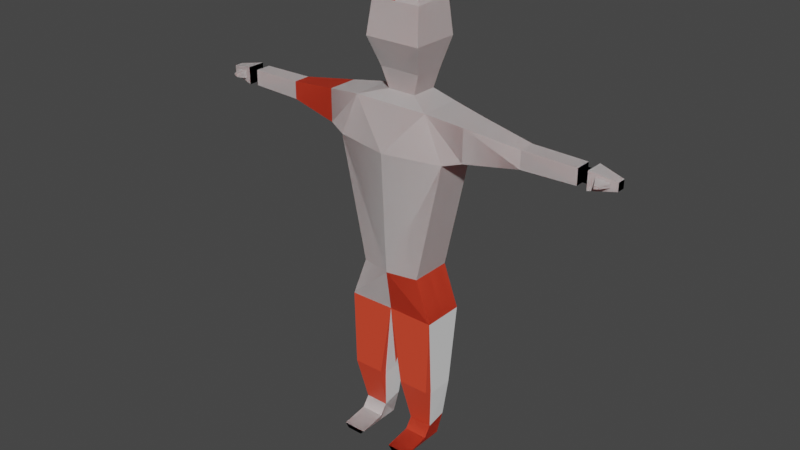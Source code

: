 # Source: MichaelBody_001.blend  (saved by Blender 2.82.7; exported with 4.5.12 LTS)
import bpy
from mathutils import Matrix  # noqa: F401  (used for matrix-valued properties, if any)

bpy.ops.wm.read_factory_settings(use_empty=True)
scene = bpy.context.scene
scene.name = 'Scene'

# ---- collections
col_collection = bpy.data.collections.new('Collection'); scene.collection.children.link(col_collection)

# ---- materials (node trees are filled in below, after node groups)
mat_material_001 = bpy.data.materials.new('Material.001')
mat_material_001.use_transparent_shadow = False

# ---- material node trees
mat_material_001.use_nodes = True; mat_material_001.node_tree.nodes.clear()
_N = mat_material_001.node_tree.nodes; _L = mat_material_001.node_tree.links
n0 = _N.new('ShaderNodeOutputMaterial'); n0.name = 'Material Output'; n0.location = (300, 300)
n1 = _N.new('ShaderNodeBsdfPrincipled'); n1.name = 'Principled BSDF'; n1.location = (10, 300)
n1.distribution = 'GGX'
n1.subsurface_method = 'BURLEY'
n1.inputs[0].default_value = (0.8, 0.06576, 0.02891, 1.0)
n1.inputs[3].default_value = 1.45
n1.inputs[27].default_value = (0.0, 0.0, 0.0, 1.0)
n1.inputs[28].default_value = 1.0
_L.new(n1.outputs[0], n0.inputs[0])
n0.is_active_output = True

# ---- world
world_world = bpy.data.worlds.new('World'); scene.world = world_world
world_world.use_nodes = True; world_world.node_tree.nodes.clear()
_N = world_world.node_tree.nodes; _L = world_world.node_tree.links
n0 = _N.new('ShaderNodeOutputWorld'); n0.name = 'World Output'; n0.location = (300, 300)
n1 = _N.new('ShaderNodeBackground'); n1.name = 'Background'; n1.location = (10, 300)
n1.inputs[0].default_value = (0.05088, 0.05088, 0.05088, 1.0)
_L.new(n1.outputs[0], n0.inputs[0])
n0.is_active_output = True
world_world.color = (0.05088, 0.05088, 0.05088)
world_world.use_sun_shadow = False
world_world.sun_shadow_jitter_overblur = 0.0

# ---- meshes
me_cube_001 = bpy.data.meshes.new('Cube.001')
me_cube_001.from_pydata([(0.9458, -0.3238, 1.318), (0.6633, -0.4803, 3.997), (0.9458, 0.2685, 1.331), (0.6633, 0.4251, 3.997), (0.0, 0.3241, 2.978), (0.0, 0.5459, 3.997), (0.0, -0.4803, 3.1), (0.0, -0.6176, 3.997), (1.0, -0.4803, 3.088), (1.0, 0.4251, 3.088), (0.2717, -0.3238, 1.318), (0.2717, 0.2685, 1.331), (0.783, -0.1674, 0.0), (0.783, 0.1121, 0.0), (0.4345, -0.1674, 0.0), (0.4345, 0.1121, 0.0), (0.3531, 0.1903, 0.5001), (0.3531, -0.2456, 0.4063), (0.8644, 0.1903, 0.5001), (0.8644, -0.2456, 0.4063), (0.4345, -0.3298, 0.0), (0.783, -0.3298, 0.0), (0.8644, -0.408, 0.1826), (0.3531, -0.408, 0.1826), (0.4345, -0.9921, 0.0), (0.783, -0.9921, 0.0), (0.8644, -0.9921, 0.09504), (0.3531, -0.9921, 0.09504), (0.0, 0.5608, 6.612), (1.231, 0.4251, 6.612), (1.231, -0.4803, 6.612), (0.0, -0.7488, 6.612), (0.0, 0.4251, 7.539), (0.8283, 0.4251, 7.539), (0.8283, -0.4803, 7.539), (0.0, -0.4803, 7.539), (1.608, 0.3046, 6.722), (1.608, -0.3599, 6.722), (1.608, 0.3046, 7.429), (1.608, -0.3599, 7.429), (3.902, 0.1737, 6.908), (3.902, -0.1737, 6.908), (3.902, 0.1737, 7.243), (3.902, -0.1737, 7.243), (3.902, 0.1082, 6.971), (3.902, -0.1082, 6.971), (3.902, 0.1082, 7.18), (3.902, -0.1082, 7.18), (4.11, 0.1082, 6.971), (4.11, -0.1082, 6.971), (4.11, 0.1082, 7.18), (4.11, -0.1082, 7.18), (4.11, 0.1961, 6.886), (4.11, -0.1961, 6.886), (4.11, 0.1961, 7.264), (4.11, -0.1961, 7.264), (4.648, 0.09144, 6.987), (4.648, -0.09144, 6.987), (4.648, 0.09144, 7.163), (4.648, -0.09144, 7.163), (4.246, -0.1697, 7.169), (4.246, -0.1697, 6.982), (4.512, -0.1179, 7.119), (4.512, -0.1179, 7.032), (4.329, -0.3538, 7.11), (4.329, -0.3538, 7.04), (4.429, -0.3344, 7.092), (4.429, -0.3344, 7.059), (0.3106, -0.1431, 7.676), (0.0, 0.4251, 7.676), (0.3106, 0.4251, 7.676), (0.0, -0.1431, 7.676), (0.0, 0.4611, 8.107), (0.4435, 0.4611, 8.107), (0.4435, -0.2081, 8.107), (0.0, -0.2081, 8.107), (0.0, 0.6095, 8.72), (0.6074, 0.6095, 8.72), (0.6074, -0.4358, 8.72), (0.0, -0.4358, 8.72), (0.0, 0.5411, 9.452), (0.5427, 0.5411, 9.452), (0.5427, -0.3308, 9.452), (0.0, -0.3308, 9.452), (0.0, 0.3446, 9.777), (0.3502, 0.3446, 9.777), (0.3502, -0.1343, 9.777), (0.0, -0.1343, 9.777), (2.755, -0.1982, 6.886), (2.755, -0.1982, 7.264), (2.755, 0.1706, 7.264), (2.755, 0.1706, 6.886)], [], [(4, 5, 3, 9), (9, 3, 1, 8), (17, 16, 15, 14), (3, 5, 28, 29), (8, 1, 7, 6), (0, 2, 9, 8), (10, 0, 8, 6), (2, 11, 4, 9), (11, 10, 6, 4), (15, 13, 12, 14), (16, 18, 13, 15), (18, 19, 12, 13), (14, 12, 21, 20), (0, 10, 17, 19), (2, 0, 19, 18), (11, 2, 18, 16), (10, 11, 16, 17), (23, 20, 24, 27), (17, 14, 20, 23), (12, 19, 22, 21), (19, 17, 23, 22), (26, 27, 24, 25), (20, 21, 25, 24), (22, 23, 27, 26), (21, 22, 26, 25), (28, 31, 35, 32), (7, 1, 30, 31), (1, 3, 29, 30), (5, 7, 31, 28), (35, 34, 68, 71), (29, 33, 38, 36), (31, 30, 34, 35), (29, 28, 32, 33), (89, 88, 41, 43), (30, 29, 36, 37), (34, 30, 37, 39), (33, 34, 39, 38), (42, 43, 47, 46), (90, 89, 43, 42), (91, 90, 42, 40), (88, 91, 40, 41), (44, 46, 50, 48), (40, 42, 46, 44), (41, 40, 44, 45), (43, 41, 45, 47), (51, 49, 53, 55), (45, 44, 48, 49), (47, 45, 49, 51), (46, 47, 51, 50), (52, 54, 58, 56), (50, 51, 55, 54), (48, 50, 54, 52), (49, 48, 52, 53), (57, 56, 58, 59), (53, 52, 56, 57), (59, 55, 60, 62), (54, 55, 59, 58), (62, 60, 64, 66), (57, 59, 62, 63), (55, 53, 61, 60), (53, 57, 63, 61), (64, 65, 67, 66), (63, 62, 66, 67), (61, 63, 67, 65), (60, 61, 65, 64), (33, 32, 69, 70), (32, 35, 71, 69), (34, 33, 70, 68), (71, 68, 74, 75), (74, 68, 70, 73), (70, 69, 72, 73), (72, 75, 79, 76), (78, 77, 81, 82), (74, 73, 77, 78), (75, 74, 78, 79), (73, 72, 76, 77), (80, 83, 87, 84), (79, 78, 82, 83), (77, 76, 80, 81), (76, 79, 83, 80), (85, 84, 87, 86), (82, 81, 85, 86), (83, 82, 86, 87), (81, 80, 84, 85), (37, 36, 91, 88), (36, 38, 90, 91), (38, 39, 89, 90), (39, 37, 88, 89)])
_uv = me_cube_001.uv_layers.new(name='UVMap')
_uv.uv.foreach_set('vector', [0.375, 0.375, 0.625, 0.375, 0.625, 0.5, 0.375, 0.5, 0.375, 0.5, 0.625, 0.5, 0.625, 0.75, 0.375, 0.75, 0.25, 0.75, 0.25, 0.5, 0.25, 0.5, 0.25, 0.75, 0.625, 0.5, 0.625, 0.375, 0.625, 0.375, 0.625, 0.5, 0.375, 0.75, 0.625, 0.75, 0.625, 0.875, 0.375, 0.875, 0.375, 0.75, 0.375, 0.5, 0.375, 0.5, 0.375, 0.75, 0.25, 0.75, 0.375, 0.75, 0.375, 0.75, 0.25, 0.75, 0.375, 0.5, 0.25, 0.5, 0.25, 0.5, 0.375, 0.5, 0.25, 0.5, 0.25, 0.75, 0.25, 0.75, 0.25, 0.5, 0.25, 0.5, 0.375, 0.5, 0.375, 0.75, 0.25, 0.75, 0.25, 0.5, 0.375, 0.5, 0.375, 0.5, 0.25, 0.5, 0.375, 0.5, 0.375, 0.75, 0.375, 0.75, 0.375, 0.5, 0.25, 0.75, 0.375, 0.75, 0.375, 0.75, 0.25, 0.75, 0.375, 0.75, 0.25, 0.75, 0.25, 0.75, 0.375, 0.75, 0.375, 0.5, 0.375, 0.75, 0.375, 0.75, 0.375, 0.5, 0.25, 0.5, 0.375, 0.5, 0.375, 0.5, 0.25, 0.5, 0.25, 0.75, 0.25, 0.5, 0.25, 0.5, 0.25, 0.75, 0.25, 0.75, 0.25, 0.75, 0.25, 0.75, 0.25, 0.75, 0.25, 0.75, 0.25, 0.75, 0.25, 0.75, 0.25, 0.75, 0.375, 0.75, 0.375, 0.75, 0.375, 0.75, 0.375, 0.75, 0.375, 0.75, 0.25, 0.75, 0.25, 0.75, 0.375, 0.75, 0.375, 0.75, 0.25, 0.75, 0.25, 0.75, 0.375, 0.75, 0.25, 0.75, 0.375, 0.75, 0.375, 0.75, 0.25, 0.75, 0.375, 0.75, 0.25, 0.75, 0.25, 0.75, 0.375, 0.75, 0.375, 0.75, 0.375, 0.75, 0.375, 0.75, 0.375, 0.75, 0.0, 0.0, 0.0, 0.0, 0.0, 0.0, 0.0, 0.0, 0.625, 0.875, 0.625, 0.75, 0.625, 0.75, 0.625, 0.875, 0.625, 0.75, 0.625, 0.5, 0.625, 0.5, 0.625, 0.75, 0.0, 0.0, 0.0, 0.0, 0.0, 0.0, 0.0, 0.0, 0.625, 0.875, 0.625, 0.75, 0.625, 0.75, 0.625, 0.875, 0.625, 0.5, 0.625, 0.5, 0.625, 0.5, 0.625, 0.5, 0.625, 0.875, 0.625, 0.75, 0.625, 0.75, 0.625, 0.875, 0.625, 0.5, 0.625, 0.375, 0.625, 0.375, 0.625, 0.5, 0.625, 0.75, 0.625, 0.75, 0.625, 0.75, 0.625, 0.75, 0.625, 0.75, 0.625, 0.5, 0.625, 0.5, 0.625, 0.75, 0.625, 0.75, 0.625, 0.75, 0.625, 0.75, 0.625, 0.75, 0.625, 0.5, 0.625, 0.75, 0.625, 0.75, 0.625, 0.5, 0.625, 0.5, 0.625, 0.75, 0.625, 0.75, 0.625, 0.5, 0.625, 0.5, 0.625, 0.75, 0.625, 0.75, 0.625, 0.5, 0.625, 0.5, 0.625, 0.5, 0.625, 0.5, 0.625, 0.5, 0.625, 0.75, 0.625, 0.5, 0.625, 0.5, 0.625, 0.75, 0.625, 0.5, 0.625, 0.5, 0.625, 0.5, 0.625, 0.5, 0.625, 0.5, 0.625, 0.5, 0.625, 0.5, 0.625, 0.5, 0.625, 0.75, 0.625, 0.5, 0.625, 0.5, 0.625, 0.75, 0.625, 0.75, 0.625, 0.75, 0.625, 0.75, 0.625, 0.75, 0.625, 0.75, 0.625, 0.75, 0.625, 0.75, 0.625, 0.75, 0.625, 0.75, 0.625, 0.5, 0.625, 0.5, 0.625, 0.75, 0.625, 0.75, 0.625, 0.75, 0.625, 0.75, 0.625, 0.75, 0.625, 0.5, 0.625, 0.75, 0.625, 0.75, 0.625, 0.5, 0.625, 0.5, 0.625, 0.5, 0.625, 0.5, 0.625, 0.5, 0.625, 0.5, 0.625, 0.75, 0.625, 0.75, 0.625, 0.5, 0.625, 0.5, 0.625, 0.5, 0.625, 0.5, 0.625, 0.5, 0.625, 0.75, 0.625, 0.5, 0.625, 0.5, 0.625, 0.75, 0.625, 0.75, 0.625, 0.5, 0.625, 0.5, 0.625, 0.75, 0.625, 0.75, 0.625, 0.5, 0.625, 0.5, 0.625, 0.75, 0.625, 0.75, 0.625, 0.75, 0.625, 0.75, 0.625, 0.75, 0.625, 0.5, 0.625, 0.75, 0.625, 0.75, 0.625, 0.5, 0.625, 0.75, 0.625, 0.75, 0.625, 0.75, 0.625, 0.75, 0.625, 0.75, 0.625, 0.75, 0.625, 0.75, 0.625, 0.75, 0.625, 0.75, 0.625, 0.75, 0.625, 0.75, 0.625, 0.75, 0.625, 0.75, 0.625, 0.75, 0.625, 0.75, 0.625, 0.75, 0.625, 0.75, 0.625, 0.75, 0.625, 0.75, 0.625, 0.75, 0.625, 0.75, 0.625, 0.75, 0.625, 0.75, 0.625, 0.75, 0.625, 0.75, 0.625, 0.75, 0.625, 0.75, 0.625, 0.75, 0.625, 0.75, 0.625, 0.75, 0.625, 0.75, 0.625, 0.75, 0.625, 0.5, 0.625, 0.375, 0.625, 0.375, 0.625, 0.5, 0.0, 0.0, 0.0, 0.0, 0.0, 0.0, 0.0, 0.0, 0.625, 0.75, 0.625, 0.5, 0.625, 0.5, 0.625, 0.75, 0.625, 0.875, 0.625, 0.75, 0.625, 0.75, 0.75, 0.75, 0.625, 0.75, 0.625, 0.75, 0.625, 0.5, 0.625, 0.5, 0.625, 0.5, 0.625, 0.375, 0.75, 0.5, 0.625, 0.5, 0.75, 0.5, 0.75, 0.75, 0.75, 0.75, 0.75, 0.5, 0.625, 0.75, 0.625, 0.5, 0.625, 0.5, 0.625, 0.75, 0.625, 0.75, 0.625, 0.5, 0.625, 0.5, 0.625, 0.75, 0.75, 0.75, 0.625, 0.75, 0.625, 0.75, 0.75, 0.75, 0.625, 0.5, 0.75, 0.5, 0.75, 0.5, 0.625, 0.5, 0.75, 0.5, 0.75, 0.75, 0.75, 0.75, 0.75, 0.5, 0.75, 0.75, 0.625, 0.75, 0.625, 0.75, 0.75, 0.75, 0.625, 0.5, 0.75, 0.5, 0.75, 0.5, 0.625, 0.5, 0.75, 0.5, 0.75, 0.75, 0.75, 0.75, 0.75, 0.5, 0.625, 0.5, 0.75, 0.5, 0.75, 0.75, 0.625, 0.75, 0.625, 0.75, 0.625, 0.5, 0.625, 0.5, 0.625, 0.75, 0.75, 0.75, 0.625, 0.75, 0.625, 0.75, 0.75, 0.75, 0.625, 0.5, 0.75, 0.5, 0.75, 0.5, 0.625, 0.5, 0.625, 0.75, 0.625, 0.5, 0.625, 0.5, 0.625, 0.75, 0.625, 0.5, 0.625, 0.5, 0.625, 0.5, 0.625, 0.5, 0.625, 0.5, 0.625, 0.75, 0.625, 0.75, 0.625, 0.5, 0.625, 0.75, 0.625, 0.75, 0.625, 0.75, 0.625, 0.75])
me_cube_001.use_remesh_fix_poles = True
me_cube_001.use_remesh_preserve_attributes = False
me_cube_001.use_mirror_vertex_groups = False
me_cube_001.update()
me_cube_002 = bpy.data.meshes.new('Cube.002')
me_cube_002.from_pydata([(0.9458, -0.4968, 1.422), (0.6633, -0.4803, 3.997), (0.9458, -0.04077, 1.331), (0.6633, 0.4251, 3.997), (1.0, -0.4803, 3.088), (1.0, 0.4251, 3.088), (0.2717, -0.4968, 1.422), (0.2717, -0.04077, 1.331), (0.783, -0.1674, 0.0), (0.783, 0.1121, 0.0), (0.4345, -0.1674, 0.0), (0.4345, 0.1121, 0.0), (0.3531, 0.1903, 0.5001), (0.3531, -0.2456, 0.4063), (0.8644, 0.1903, 0.5001), (0.8644, -0.2456, 0.4063), (0.4345, -0.3298, 0.0), (0.783, -0.3298, 0.0), (0.8644, -0.408, 0.1826), (0.3531, -0.408, 0.1826), (0.4345, -0.9921, 0.0), (0.783, -0.9921, 0.0), (0.8644, -0.9921, 0.09504), (0.3531, -0.9921, 0.09504), (1.231, 0.4251, 6.612), (1.231, -0.4803, 6.612), (0.8283, 0.4251, 7.539), (0.8283, -0.4803, 7.539), (1.608, 0.3046, 6.722), (1.608, -0.3599, 6.722), (1.608, 0.3046, 7.429), (1.608, -0.3599, 7.429), (3.902, 0.1737, 6.908), (3.902, -0.1737, 6.908), (3.902, 0.1737, 7.243), (3.902, -0.1737, 7.243), (3.902, 0.1082, 6.971), (3.902, -0.1082, 6.971), (3.902, 0.1082, 7.18), (3.902, -0.1082, 7.18), (4.11, 0.1082, 6.971), (4.11, -0.1082, 6.971), (4.11, 0.1082, 7.18), (4.11, -0.1082, 7.18), (4.11, 0.1961, 6.886), (4.11, -0.1961, 6.886), (4.11, 0.1961, 7.264), (4.11, -0.1961, 7.264), (4.648, 0.09144, 6.987), (4.648, -0.09144, 6.987), (4.648, 0.09144, 7.163), (4.648, -0.09144, 7.163), (4.246, -0.1697, 7.169), (4.246, -0.1697, 6.982), (4.512, -0.1179, 7.119), (4.512, -0.1179, 7.032), (4.329, -0.3538, 7.11), (4.329, -0.3538, 7.04), (4.429, -0.3344, 7.092), (4.429, -0.3344, 7.059), (0.3106, -0.1431, 7.676), (0.3106, 0.4251, 7.676), (0.4435, 0.4611, 8.107), (0.4435, -0.2081, 8.107), (0.6074, 0.6095, 8.72), (0.6074, -0.4358, 8.72), (0.5427, 0.5411, 9.452), (0.5427, -0.3308, 9.452), (0.3502, 0.3446, 9.777), (0.3502, -0.1343, 9.777), (2.755, -0.1982, 6.886), (2.755, -0.1982, 7.264), (2.755, 0.1706, 7.264), (2.755, 0.1706, 6.886), (-0.9458, -0.4968, 1.422), (-0.6633, -0.4803, 3.997), (-0.9458, -0.04077, 1.331), (-0.6633, 0.4251, 3.997), (0.0, 0.3241, 2.978), (0.0, 0.5459, 3.997), (0.0, -0.4803, 3.1), (0.0, -0.6176, 3.997), (-1.0, -0.4803, 3.088), (-1.0, 0.4251, 3.088), (-0.2717, -0.4968, 1.422), (-0.2717, -0.04077, 1.331), (-0.783, -0.1674, 0.0), (-0.783, 0.1121, 0.0), (-0.4345, -0.1674, 0.0), (-0.4345, 0.1121, 0.0), (-0.3531, 0.1903, 0.5001), (-0.3531, -0.2456, 0.4063), (-0.8644, 0.1903, 0.5001), (-0.8644, -0.2456, 0.4063), (-0.4345, -0.3298, 0.0), (-0.783, -0.3298, 0.0), (-0.8644, -0.408, 0.1826), (-0.3531, -0.408, 0.1826), (-0.4345, -0.9921, 0.0), (-0.783, -0.9921, 0.0), (-0.8644, -0.9921, 0.09504), (-0.3531, -0.9921, 0.09504), (0.0, 0.5608, 6.612), (-1.231, 0.4251, 6.612), (-1.231, -0.4803, 6.612), (0.0, -0.7488, 6.612), (0.0, 0.4251, 7.539), (-0.8283, 0.4251, 7.539), (-0.8283, -0.4803, 7.539), (0.0, -0.4803, 7.539), (-1.608, 0.3046, 6.722), (-1.608, -0.3599, 6.722), (-1.608, 0.3046, 7.429), (-1.608, -0.3599, 7.429), (-3.902, 0.1737, 6.908), (-3.902, -0.1737, 6.908), (-3.902, 0.1737, 7.243), (-3.902, -0.1737, 7.243), (-3.902, 0.1082, 6.971), (-3.902, -0.1082, 6.971), (-3.902, 0.1082, 7.18), (-3.902, -0.1082, 7.18), (-4.11, 0.1082, 6.971), (-4.11, -0.1082, 6.971), (-4.11, 0.1082, 7.18), (-4.11, -0.1082, 7.18), (-4.11, 0.1961, 6.886), (-4.11, -0.1961, 6.886), (-4.11, 0.1961, 7.264), (-4.11, -0.1961, 7.264), (-4.648, 0.09144, 6.987), (-4.648, -0.09144, 6.987), (-4.648, 0.09144, 7.163), (-4.648, -0.09144, 7.163), (-4.246, -0.1697, 7.169), (-4.246, -0.1697, 6.982), (-4.512, -0.1179, 7.119), (-4.512, -0.1179, 7.032), (-4.329, -0.3538, 7.11), (-4.329, -0.3538, 7.04), (-4.429, -0.3344, 7.092), (-4.429, -0.3344, 7.059), (-0.3106, -0.1431, 7.676), (0.0, 0.4251, 7.676), (-0.3106, 0.4251, 7.676), (0.0, -0.1431, 7.676), (0.0, 0.4611, 8.107), (-0.4435, 0.4611, 8.107), (-0.4435, -0.2081, 8.107), (0.0, -0.2081, 8.107), (0.0, 0.6095, 8.72), (-0.6074, 0.6095, 8.72), (-0.6074, -0.4358, 8.72), (0.0, -0.4358, 8.72), (0.0, 0.5411, 9.452), (-0.5427, 0.5411, 9.452), (-0.5427, -0.3308, 9.452), (0.0, -0.3308, 9.452), (0.0, 0.3446, 9.777), (-0.3502, 0.3446, 9.777), (-0.3502, -0.1343, 9.777), (0.0, -0.1343, 9.777), (-2.755, -0.1982, 6.886), (-2.755, -0.1982, 7.264), (-2.755, 0.1706, 7.264), (-2.755, 0.1706, 6.886)], [], [(78, 79, 3, 5), (5, 3, 1, 4), (13, 12, 11, 10), (3, 79, 102, 24), (4, 1, 81, 80), (0, 2, 5, 4), (6, 0, 4, 80), (2, 7, 78, 5), (7, 6, 80, 78), (11, 9, 8, 10), (12, 14, 9, 11), (14, 15, 8, 9), (10, 8, 17, 16), (0, 6, 13, 15), (2, 0, 15, 14), (7, 2, 14, 12), (6, 7, 12, 13), (19, 16, 20, 23), (13, 10, 16, 19), (8, 15, 18, 17), (15, 13, 19, 18), (22, 23, 20, 21), (16, 17, 21, 20), (18, 19, 23, 22), (17, 18, 22, 21), (81, 1, 25, 105), (1, 3, 24, 25), (109, 27, 60, 145), (24, 26, 30, 28), (105, 25, 27, 109), (24, 102, 106, 26), (71, 70, 33, 35), (25, 24, 28, 29), (27, 25, 29, 31), (26, 27, 31, 30), (34, 35, 39, 38), (72, 71, 35, 34), (73, 72, 34, 32), (70, 73, 32, 33), (36, 38, 42, 40), (32, 34, 38, 36), (33, 32, 36, 37), (35, 33, 37, 39), (43, 41, 45, 47), (37, 36, 40, 41), (39, 37, 41, 43), (38, 39, 43, 42), (44, 46, 50, 48), (42, 43, 47, 46), (40, 42, 46, 44), (41, 40, 44, 45), (49, 48, 50, 51), (45, 44, 48, 49), (51, 47, 52, 54), (46, 47, 51, 50), (54, 52, 56, 58), (49, 51, 54, 55), (47, 45, 53, 52), (45, 49, 55, 53), (56, 57, 59, 58), (55, 54, 58, 59), (53, 55, 59, 57), (52, 53, 57, 56), (26, 106, 143, 61), (27, 26, 61, 60), (145, 60, 63, 149), (63, 60, 61, 62), (61, 143, 146, 62), (65, 64, 66, 67), (63, 62, 64, 65), (149, 63, 65, 153), (62, 146, 150, 64), (153, 65, 67, 157), (64, 150, 154, 66), (68, 158, 161, 69), (67, 66, 68, 69), (157, 67, 69, 161), (66, 154, 158, 68), (29, 28, 73, 70), (28, 30, 72, 73), (30, 31, 71, 72), (31, 29, 70, 71), (78, 83, 77, 79), (83, 82, 75, 77), (91, 88, 89, 90), (77, 103, 102, 79), (82, 80, 81, 75), (74, 82, 83, 76), (84, 80, 82, 74), (76, 83, 78, 85), (85, 78, 80, 84), (89, 88, 86, 87), (90, 89, 87, 92), (92, 87, 86, 93), (88, 94, 95, 86), (74, 93, 91, 84), (76, 92, 93, 74), (85, 90, 92, 76), (84, 91, 90, 85), (97, 101, 98, 94), (91, 97, 94, 88), (86, 95, 96, 93), (93, 96, 97, 91), (100, 99, 98, 101), (94, 98, 99, 95), (96, 100, 101, 97), (95, 99, 100, 96), (102, 106, 109, 105), (81, 105, 104, 75), (75, 104, 103, 77), (79, 102, 105, 81), (109, 145, 142, 108), (103, 110, 112, 107), (105, 109, 108, 104), (103, 107, 106, 102), (163, 117, 115, 162), (104, 111, 110, 103), (108, 113, 111, 104), (107, 112, 113, 108), (116, 120, 121, 117), (164, 116, 117, 163), (165, 114, 116, 164), (162, 115, 114, 165), (118, 122, 124, 120), (114, 118, 120, 116), (115, 119, 118, 114), (117, 121, 119, 115), (125, 129, 127, 123), (119, 123, 122, 118), (121, 125, 123, 119), (120, 124, 125, 121), (126, 130, 132, 128), (124, 128, 129, 125), (122, 126, 128, 124), (123, 127, 126, 122), (131, 133, 132, 130), (127, 131, 130, 126), (133, 136, 134, 129), (128, 132, 133, 129), (136, 140, 138, 134), (131, 137, 136, 133), (129, 134, 135, 127), (127, 135, 137, 131), (138, 140, 141, 139), (137, 141, 140, 136), (135, 139, 141, 137), (134, 138, 139, 135), (107, 144, 143, 106), (106, 143, 145, 109), (108, 142, 144, 107), (145, 149, 148, 142), (148, 147, 144, 142), (144, 147, 146, 143), (146, 150, 153, 149), (152, 156, 155, 151), (148, 152, 151, 147), (149, 153, 152, 148), (147, 151, 150, 146), (154, 158, 161, 157), (153, 157, 156, 152), (151, 155, 154, 150), (150, 154, 157, 153), (159, 160, 161, 158), (156, 160, 159, 155), (157, 161, 160, 156), (155, 159, 158, 154), (111, 162, 165, 110), (110, 165, 164, 112), (112, 164, 163, 113), (113, 163, 162, 111)])
_uv = me_cube_002.uv_layers.new(name='UVMap')
_uv.uv.foreach_set('vector', [0.375, 0.375, 0.625, 0.375, 0.625, 0.5, 0.375, 0.5, 0.375, 0.5, 0.625, 0.5, 0.625, 0.75, 0.375, 0.75, 0.25, 0.75, 0.25, 0.5, 0.25, 0.5, 0.25, 0.75, 0.625, 0.5, 0.625, 0.375, 0.625, 0.375, 0.625, 0.5, 0.375, 0.75, 0.625, 0.75, 0.625, 0.875, 0.375, 0.875, 0.375, 0.75, 0.375, 0.5, 0.375, 0.5, 0.375, 0.75, 0.25, 0.75, 0.375, 0.75, 0.375, 0.75, 0.25, 0.75, 0.375, 0.5, 0.25, 0.5, 0.25, 0.5, 0.375, 0.5, 0.25, 0.5, 0.25, 0.75, 0.25, 0.75, 0.25, 0.5, 0.25, 0.5, 0.375, 0.5, 0.375, 0.75, 0.25, 0.75, 0.25, 0.5, 0.375, 0.5, 0.375, 0.5, 0.25, 0.5, 0.375, 0.5, 0.375, 0.75, 0.375, 0.75, 0.375, 0.5, 0.25, 0.75, 0.375, 0.75, 0.375, 0.75, 0.25, 0.75, 0.375, 0.75, 0.25, 0.75, 0.25, 0.75, 0.375, 0.75, 0.375, 0.5, 0.375, 0.75, 0.375, 0.75, 0.375, 0.5, 0.25, 0.5, 0.375, 0.5, 0.375, 0.5, 0.25, 0.5, 0.25, 0.75, 0.25, 0.5, 0.25, 0.5, 0.25, 0.75, 0.25, 0.75, 0.25, 0.75, 0.25, 0.75, 0.25, 0.75, 0.25, 0.75, 0.25, 0.75, 0.25, 0.75, 0.25, 0.75, 0.375, 0.75, 0.375, 0.75, 0.375, 0.75, 0.375, 0.75, 0.375, 0.75, 0.25, 0.75, 0.25, 0.75, 0.375, 0.75, 0.375, 0.75, 0.25, 0.75, 0.25, 0.75, 0.375, 0.75, 0.25, 0.75, 0.375, 0.75, 0.375, 0.75, 0.25, 0.75, 0.375, 0.75, 0.25, 0.75, 0.25, 0.75, 0.375, 0.75, 0.375, 0.75, 0.375, 0.75, 0.375, 0.75, 0.375, 0.75, 0.625, 0.875, 0.625, 0.75, 0.625, 0.75, 0.625, 0.875, 0.625, 0.75, 0.625, 0.5, 0.625, 0.5, 0.625, 0.75, 0.625, 0.875, 0.625, 0.75, 0.625, 0.75, 0.625, 0.875, 0.625, 0.5, 0.625, 0.5, 0.625, 0.5, 0.625, 0.5, 0.625, 0.875, 0.625, 0.75, 0.625, 0.75, 0.625, 0.875, 0.625, 0.5, 0.625, 0.375, 0.625, 0.375, 0.625, 0.5, 0.625, 0.75, 0.625, 0.75, 0.625, 0.75, 0.625, 0.75, 0.625, 0.75, 0.625, 0.5, 0.625, 0.5, 0.625, 0.75, 0.625, 0.75, 0.625, 0.75, 0.625, 0.75, 0.625, 0.75, 0.625, 0.5, 0.625, 0.75, 0.625, 0.75, 0.625, 0.5, 0.625, 0.5, 0.625, 0.75, 0.625, 0.75, 0.625, 0.5, 0.625, 0.5, 0.625, 0.75, 0.625, 0.75, 0.625, 0.5, 0.625, 0.5, 0.625, 0.5, 0.625, 0.5, 0.625, 0.5, 0.625, 0.75, 0.625, 0.5, 0.625, 0.5, 0.625, 0.75, 0.625, 0.5, 0.625, 0.5, 0.625, 0.5, 0.625, 0.5, 0.625, 0.5, 0.625, 0.5, 0.625, 0.5, 0.625, 0.5, 0.625, 0.75, 0.625, 0.5, 0.625, 0.5, 0.625, 0.75, 0.625, 0.75, 0.625, 0.75, 0.625, 0.75, 0.625, 0.75, 0.625, 0.75, 0.625, 0.75, 0.625, 0.75, 0.625, 0.75, 0.625, 0.75, 0.625, 0.5, 0.625, 0.5, 0.625, 0.75, 0.625, 0.75, 0.625, 0.75, 0.625, 0.75, 0.625, 0.75, 0.625, 0.5, 0.625, 0.75, 0.625, 0.75, 0.625, 0.5, 0.625, 0.5, 0.625, 0.5, 0.625, 0.5, 0.625, 0.5, 0.625, 0.5, 0.625, 0.75, 0.625, 0.75, 0.625, 0.5, 0.625, 0.5, 0.625, 0.5, 0.625, 0.5, 0.625, 0.5, 0.625, 0.75, 0.625, 0.5, 0.625, 0.5, 0.625, 0.75, 0.625, 0.75, 0.625, 0.5, 0.625, 0.5, 0.625, 0.75, 0.625, 0.75, 0.625, 0.5, 0.625, 0.5, 0.625, 0.75, 0.625, 0.75, 0.625, 0.75, 0.625, 0.75, 0.625, 0.75, 0.625, 0.5, 0.625, 0.75, 0.625, 0.75, 0.625, 0.5, 0.625, 0.75, 0.625, 0.75, 0.625, 0.75, 0.625, 0.75, 0.625, 0.75, 0.625, 0.75, 0.625, 0.75, 0.625, 0.75, 0.625, 0.75, 0.625, 0.75, 0.625, 0.75, 0.625, 0.75, 0.625, 0.75, 0.625, 0.75, 0.625, 0.75, 0.625, 0.75, 0.625, 0.75, 0.625, 0.75, 0.625, 0.75, 0.625, 0.75, 0.625, 0.75, 0.625, 0.75, 0.625, 0.75, 0.625, 0.75, 0.625, 0.75, 0.625, 0.75, 0.625, 0.75, 0.625, 0.75, 0.625, 0.75, 0.625, 0.75, 0.625, 0.75, 0.625, 0.75, 0.625, 0.5, 0.625, 0.375, 0.625, 0.375, 0.625, 0.5, 0.625, 0.75, 0.625, 0.5, 0.625, 0.5, 0.625, 0.75, 0.625, 0.875, 0.625, 0.75, 0.625, 0.75, 0.75, 0.75, 0.625, 0.75, 0.625, 0.75, 0.625, 0.5, 0.625, 0.5, 0.625, 0.5, 0.625, 0.375, 0.75, 0.5, 0.625, 0.5, 0.625, 0.75, 0.625, 0.5, 0.625, 0.5, 0.625, 0.75, 0.625, 0.75, 0.625, 0.5, 0.625, 0.5, 0.625, 0.75, 0.75, 0.75, 0.625, 0.75, 0.625, 0.75, 0.75, 0.75, 0.625, 0.5, 0.75, 0.5, 0.75, 0.5, 0.625, 0.5, 0.75, 0.75, 0.625, 0.75, 0.625, 0.75, 0.75, 0.75, 0.625, 0.5, 0.75, 0.5, 0.75, 0.5, 0.625, 0.5, 0.625, 0.5, 0.75, 0.5, 0.75, 0.75, 0.625, 0.75, 0.625, 0.75, 0.625, 0.5, 0.625, 0.5, 0.625, 0.75, 0.75, 0.75, 0.625, 0.75, 0.625, 0.75, 0.75, 0.75, 0.625, 0.5, 0.75, 0.5, 0.75, 0.5, 0.625, 0.5, 0.625, 0.75, 0.625, 0.5, 0.625, 0.5, 0.625, 0.75, 0.625, 0.5, 0.625, 0.5, 0.625, 0.5, 0.625, 0.5, 0.625, 0.5, 0.625, 0.75, 0.625, 0.75, 0.625, 0.5, 0.625, 0.75, 0.625, 0.75, 0.625, 0.75, 0.625, 0.75, 0.375, 0.375, 0.375, 0.5, 0.625, 0.5, 0.625, 0.375, 0.375, 0.5, 0.375, 0.75, 0.625, 0.75, 0.625, 0.5, 0.25, 0.75, 0.25, 0.75, 0.25, 0.5, 0.25, 0.5, 0.625, 0.5, 0.625, 0.5, 0.625, 0.375, 0.625, 0.375, 0.375, 0.75, 0.375, 0.875, 0.625, 0.875, 0.625, 0.75, 0.375, 0.75, 0.375, 0.75, 0.375, 0.5, 0.375, 0.5, 0.25, 0.75, 0.25, 0.75, 0.375, 0.75, 0.375, 0.75, 0.375, 0.5, 0.375, 0.5, 0.25, 0.5, 0.25, 0.5, 0.25, 0.5, 0.25, 0.5, 0.25, 0.75, 0.25, 0.75, 0.25, 0.5, 0.25, 0.75, 0.375, 0.75, 0.375, 0.5, 0.25, 0.5, 0.25, 0.5, 0.375, 0.5, 0.375, 0.5, 0.375, 0.5, 0.375, 0.5, 0.375, 0.75, 0.375, 0.75, 0.25, 0.75, 0.25, 0.75, 0.375, 0.75, 0.375, 0.75, 0.375, 0.75, 0.375, 0.75, 0.25, 0.75, 0.25, 0.75, 0.375, 0.5, 0.375, 0.5, 0.375, 0.75, 0.375, 0.75, 0.25, 0.5, 0.25, 0.5, 0.375, 0.5, 0.375, 0.5, 0.25, 0.75, 0.25, 0.75, 0.25, 0.5, 0.25, 0.5, 0.25, 0.75, 0.25, 0.75, 0.25, 0.75, 0.25, 0.75, 0.25, 0.75, 0.25, 0.75, 0.25, 0.75, 0.25, 0.75, 0.375, 0.75, 0.375, 0.75, 0.375, 0.75, 0.375, 0.75, 0.375, 0.75, 0.375, 0.75, 0.25, 0.75, 0.25, 0.75, 0.375, 0.75, 0.375, 0.75, 0.25, 0.75, 0.25, 0.75, 0.25, 0.75, 0.25, 0.75, 0.375, 0.75, 0.375, 0.75, 0.375, 0.75, 0.375, 0.75, 0.25, 0.75, 0.25, 0.75, 0.375, 0.75, 0.375, 0.75, 0.375, 0.75, 0.375, 0.75, 0.0, 0.0, 0.0, 0.0, 0.0, 0.0, 0.0, 0.0, 0.625, 0.875, 0.625, 0.875, 0.625, 0.75, 0.625, 0.75, 0.625, 0.75, 0.625, 0.75, 0.625, 0.5, 0.625, 0.5, 0.0, 0.0, 0.0, 0.0, 0.0, 0.0, 0.0, 0.0, 0.625, 0.875, 0.625, 0.875, 0.625, 0.75, 0.625, 0.75, 0.625, 0.5, 0.625, 0.5, 0.625, 0.5, 0.625, 0.5, 0.625, 0.875, 0.625, 0.875, 0.625, 0.75, 0.625, 0.75, 0.625, 0.5, 0.625, 0.5, 0.625, 0.375, 0.625, 0.375, 0.625, 0.75, 0.625, 0.75, 0.625, 0.75, 0.625, 0.75, 0.625, 0.75, 0.625, 0.75, 0.625, 0.5, 0.625, 0.5, 0.625, 0.75, 0.625, 0.75, 0.625, 0.75, 0.625, 0.75, 0.625, 0.5, 0.625, 0.5, 0.625, 0.75, 0.625, 0.75, 0.625, 0.5, 0.625, 0.5, 0.625, 0.75, 0.625, 0.75, 0.625, 0.5, 0.625, 0.5, 0.625, 0.75, 0.625, 0.75, 0.625, 0.5, 0.625, 0.5, 0.625, 0.5, 0.625, 0.5, 0.625, 0.75, 0.625, 0.75, 0.625, 0.5, 0.625, 0.5, 0.625, 0.5, 0.625, 0.5, 0.625, 0.5, 0.625, 0.5, 0.625, 0.5, 0.625, 0.5, 0.625, 0.5, 0.625, 0.5, 0.625, 0.75, 0.625, 0.75, 0.625, 0.5, 0.625, 0.5, 0.625, 0.75, 0.625, 0.75, 0.625, 0.75, 0.625, 0.75, 0.625, 0.75, 0.625, 0.75, 0.625, 0.75, 0.625, 0.75, 0.625, 0.75, 0.625, 0.75, 0.625, 0.5, 0.625, 0.5, 0.625, 0.75, 0.625, 0.75, 0.625, 0.75, 0.625, 0.75, 0.625, 0.5, 0.625, 0.5, 0.625, 0.75, 0.625, 0.75, 0.625, 0.5, 0.625, 0.5, 0.625, 0.5, 0.625, 0.5, 0.625, 0.5, 0.625, 0.5, 0.625, 0.75, 0.625, 0.75, 0.625, 0.5, 0.625, 0.5, 0.625, 0.5, 0.625, 0.5, 0.625, 0.75, 0.625, 0.75, 0.625, 0.5, 0.625, 0.5, 0.625, 0.75, 0.625, 0.75, 0.625, 0.5, 0.625, 0.5, 0.625, 0.75, 0.625, 0.75, 0.625, 0.5, 0.625, 0.5, 0.625, 0.75, 0.625, 0.75, 0.625, 0.75, 0.625, 0.75, 0.625, 0.5, 0.625, 0.5, 0.625, 0.75, 0.625, 0.75, 0.625, 0.75, 0.625, 0.75, 0.625, 0.75, 0.625, 0.75, 0.625, 0.75, 0.625, 0.75, 0.625, 0.75, 0.625, 0.75, 0.625, 0.75, 0.625, 0.75, 0.625, 0.75, 0.625, 0.75, 0.625, 0.75, 0.625, 0.75, 0.625, 0.75, 0.625, 0.75, 0.625, 0.75, 0.625, 0.75, 0.625, 0.75, 0.625, 0.75, 0.625, 0.75, 0.625, 0.75, 0.625, 0.75, 0.625, 0.75, 0.625, 0.75, 0.625, 0.75, 0.625, 0.75, 0.625, 0.75, 0.625, 0.75, 0.625, 0.75, 0.625, 0.75, 0.625, 0.75, 0.625, 0.5, 0.625, 0.5, 0.625, 0.375, 0.625, 0.375, 0.0, 0.0, 0.0, 0.0, 0.0, 0.0, 0.0, 0.0, 0.625, 0.75, 0.625, 0.75, 0.625, 0.5, 0.625, 0.5, 0.625, 0.875, 0.75, 0.75, 0.625, 0.75, 0.625, 0.75, 0.625, 0.75, 0.625, 0.5, 0.625, 0.5, 0.625, 0.75, 0.625, 0.5, 0.625, 0.5, 0.75, 0.5, 0.625, 0.375, 0.75, 0.5, 0.75, 0.5, 0.75, 0.75, 0.75, 0.75, 0.625, 0.75, 0.625, 0.75, 0.625, 0.5, 0.625, 0.5, 0.625, 0.75, 0.625, 0.75, 0.625, 0.5, 0.625, 0.5, 0.75, 0.75, 0.75, 0.75, 0.625, 0.75, 0.625, 0.75, 0.625, 0.5, 0.625, 0.5, 0.75, 0.5, 0.75, 0.5, 0.75, 0.5, 0.75, 0.5, 0.75, 0.75, 0.75, 0.75, 0.75, 0.75, 0.75, 0.75, 0.625, 0.75, 0.625, 0.75, 0.625, 0.5, 0.625, 0.5, 0.75, 0.5, 0.75, 0.5, 0.75, 0.5, 0.75, 0.5, 0.75, 0.75, 0.75, 0.75, 0.625, 0.5, 0.625, 0.75, 0.75, 0.75, 0.75, 0.5, 0.625, 0.75, 0.625, 0.75, 0.625, 0.5, 0.625, 0.5, 0.75, 0.75, 0.75, 0.75, 0.625, 0.75, 0.625, 0.75, 0.625, 0.5, 0.625, 0.5, 0.75, 0.5, 0.75, 0.5, 0.625, 0.75, 0.625, 0.75, 0.625, 0.5, 0.625, 0.5, 0.625, 0.5, 0.625, 0.5, 0.625, 0.5, 0.625, 0.5, 0.625, 0.5, 0.625, 0.5, 0.625, 0.75, 0.625, 0.75, 0.625, 0.75, 0.625, 0.75, 0.625, 0.75, 0.625, 0.75])
me_cube_002.materials.append(mat_material_001)
me_cube_002.use_remesh_fix_poles = True
me_cube_002.use_remesh_preserve_attributes = False
me_cube_002.use_mirror_vertex_groups = False
me_cube_002.update()
arm_armature_001 = bpy.data.armatures.new('Armature.001')  # bones are not reproduced

# ---- objects
ob_cube = bpy.data.objects.new('Cube', me_cube_001)
ob_cube_001 = bpy.data.objects.new('Cube.001', me_cube_002)
ob_armature = bpy.data.objects.new('Armature', arm_armature_001)

# ---- transforms, parenting, visibility, modifiers, constraints
ob_cube.location = (0.0, 0.0, 0.0)
ob_cube.lineart.crease_threshold = 0.0
_m = ob_cube.modifiers.new('Mirror', 'MIRROR')
_m.use_clip = True
ob_cube_001.parent = ob_armature
ob_cube_001.location = (0.0, 0.0, 0.0)
ob_cube_001.lineart.crease_threshold = 0.0
_vg = ob_cube_001.vertex_groups.new(name='Pelvis')
for _i, _w in zip([1, 3, 4, 5, 75, 77, 78, 79, 80, 81, 82, 83], [0.7171, 0.7425, 0.1277, 0.1353, 0.7171, 0.7425, 0.9518, 0.1759, 0.8927, 0.1402, 0.1277, 0.1353]): _vg.add([_i], _w, 'REPLACE')
_vg = ob_cube_001.vertex_groups.new(name='Spine')
for _i, _w in zip([1, 3, 75, 77, 79, 80, 81], [0.1859, 0.1642, 0.1859, 0.1642, 0.7927, 0.002375, 0.8425]): _vg.add([_i], _w, 'REPLACE')
_vg = ob_cube_001.vertex_groups.new(name='Chest')
for _i, _w in zip([24, 25, 27, 60, 102, 103, 104, 105, 106, 108, 109, 142, 145], [0.07319, 0.0759, 0.05475, 0.001246, 0.8328, 0.07319, 0.0759, 0.9213, 0.0416, 0.05475, 0.7454, 0.001246, 0.03248]): _vg.add([_i], _w, 'REPLACE')
_vg = ob_cube_001.vertex_groups.new(name='Neck')
for _i, _w in zip([60, 61, 106, 109, 142, 143, 144, 145, 146], [0.05603, 0.1111, 0.1044, 0.1016, 0.05603, 0.2813, 0.1111, 0.8302, 0.0009857]): _vg.add([_i], _w, 'REPLACE')
_vg = ob_cube_001.vertex_groups.new(name='Head')
for _i, _w in zip([60, 61, 62, 63, 64, 65, 66, 67, 68, 69, 106, 142, 143, 144, 146, 147, 148, 149, 150, 151, 152, 153, 154, 155, 156, 157, 158, 159, 160, 161], [0.04588, 0.1156, 0.8278, 0.8792, 0.9655, 0.9778, 0.9928, 0.9958, 0.9976, 0.9985, 0.009891, 0.04588, 0.1228, 0.1156, 0.8918, 0.8278, 0.8792, 0.9615, 0.9807, 0.9655, 0.9778, 0.9948, 0.9971, 0.9928, 0.9958, 0.9993, 0.999, 0.9976, 0.9985, 0.9996]): _vg.add([_i], _w, 'REPLACE')
_vg = ob_cube_001.vertex_groups.new(name='Shoulder.L')
for _i, _w in zip([24, 25, 26, 27, 28, 29, 30, 31, 60, 61, 62, 63, 102, 105, 106, 109, 143, 144, 145, 146], [0.7862, 0.7806, 0.853, 0.8535, 0.1431, 0.1567, 0.07105, 0.07767, 0.8501, 0.5693, 0.1087, 0.1131, 0.04153, 0.005977, 0.06305, 0.06988, 0.1437, 0.05527, 0.02912, 0.005662]): _vg.add([_i], _w, 'REPLACE')
_vg = ob_cube_001.vertex_groups.new(name='UpperArm.L')
for _i, _w in zip([24, 25, 26, 27, 28, 29, 30, 31], [0.1145, 0.1143, 0.07324, 0.07362, 0.7971, 0.7789, 0.8892, 0.8788]): _vg.add([_i], _w, 'REPLACE')
_vg = ob_cube_001.vertex_groups.new(name='LowerArm.L')
for _i, _w in zip([28, 29, 30, 31, 32, 33, 34, 35, 36, 37, 38, 39, 40, 41, 42, 43, 44, 45, 46, 47, 53, 70, 71, 72, 73], [0.03577, 0.0392, 0.01632, 0.02282, 0.9602, 0.9603, 0.974, 0.9736, 0.8781, 0.8801, 0.9021, 0.9054, 0.1457, 0.1463, 0.1126, 0.1163, 0.07115, 0.06401, 0.04847, 0.04044, 0.001624, 0.9804, 0.9847, 0.9872, 0.9823]): _vg.add([_i], _w, 'REPLACE')
_vg = ob_cube_001.vertex_groups.new(name='Hand.L')
for _i, _w in zip([32, 33, 34, 35, 36, 37, 38, 39, 40, 41, 42, 43, 44, 45, 46, 47, 48, 49, 50, 51, 52, 53, 54, 55, 56, 57, 58, 59], [0.02858, 0.0283, 0.001396, 0.00211, 0.1216, 0.1197, 0.09772, 0.09445, 0.8543, 0.8536, 0.8874, 0.8837, 0.9288, 0.936, 0.9508, 0.9548, 0.9975, 1.001, 0.9986, 1.0, 0.9818, 0.9742, 0.9968, 0.996, 0.9893, 0.9885, 0.9917, 0.9916]): _vg.add([_i], _w, 'REPLACE')
_vg = ob_cube_001.vertex_groups.new(name='Shoulder.R')
for _i, _w in zip([26, 61, 62, 102, 103, 104, 105, 106, 107, 108, 109, 110, 111, 112, 113, 142, 143, 144, 145, 146, 147, 148, 151], [0.03239, 0.1761, 0.02359, 0.07814, 0.7823, 0.7803, 0.007663, 0.7521, 0.8936, 0.8534, 0.06944, 0.1427, 0.1566, 0.07323, 0.07787, 0.8581, 0.4357, 0.6901, 0.06397, 0.05212, 0.1319, 0.1158, 0.002028]): _vg.add([_i], _w, 'REPLACE')
_vg = ob_cube_001.vertex_groups.new(name='UpperArm.R')
for _i, _w in zip([103, 104, 107, 108, 110, 111, 112, 113], [0.1145, 0.1143, 0.07324, 0.07362, 0.7971, 0.7789, 0.8892, 0.8788]): _vg.add([_i], _w, 'REPLACE')
_vg = ob_cube_001.vertex_groups.new(name='LowerArm.R')
for _i, _w in zip([110, 111, 112, 113, 114, 115, 116, 117, 118, 119, 120, 121, 122, 123, 124, 125, 126, 127, 128, 129, 134, 135, 162, 163, 164, 165], [0.03577, 0.0392, 0.01633, 0.02282, 0.9616, 0.9615, 0.9748, 0.9742, 0.8826, 0.8835, 0.9049, 0.9075, 0.1795, 0.1709, 0.1373, 0.1336, 0.1508, 0.1146, 0.1202, 0.08676, 0.01918, 0.04298, 0.9804, 0.9847, 0.9872, 0.9823]): _vg.add([_i], _w, 'REPLACE')
_vg = ob_cube_001.vertex_groups.new(name='Hand.R')
for _i, _w in zip([114, 115, 117, 118, 119, 120, 121, 122, 123, 124, 125, 126, 127, 128, 129, 130, 131, 132, 133, 134, 135, 136, 137, 138, 139, 140, 141], [0.02578, 0.02599, 0.0008996, 0.1172, 0.1162, 0.09495, 0.09238, 0.8205, 0.829, 0.8627, 0.8664, 0.8492, 0.8854, 0.8798, 0.9132, 0.9945, 1.001, 0.9967, 1.0, 0.9654, 0.9535, 0.9941, 0.9927, 0.9801, 0.979, 0.9847, 0.9845]): _vg.add([_i], _w, 'REPLACE')
_vg = ob_cube_001.vertex_groups.new(name='UpperLeg.L')
for _i, _w in zip([0, 1, 2, 3, 4, 5, 6, 7, 14, 15, 80], [0.9577, 0.06373, 0.8974, 0.05807, 0.8596, 0.8464, 0.8664, 0.1624, 0.04158, 0.02067, 0.02986]): _vg.add([_i], _w, 'REPLACE')
_vg = ob_cube_001.vertex_groups.new(name='LowerLeg.L')
for _i, _w in zip([0, 2, 6, 7, 8, 9, 10, 11, 12, 13, 14, 15, 17, 18, 19], [0.02015, 0.096, 0.1126, 0.8185, 0.1177, 0.4775, 0.1093, 0.4856, 0.9576, 0.8897, 0.9101, 0.8521, 0.03086, 0.1136, 0.1004]): _vg.add([_i], _w, 'REPLACE')
_vg = ob_cube_001.vertex_groups.new(name='Foot.L')
for _i, _w in zip([8, 9, 10, 11, 12, 13, 14, 15, 16, 17, 18, 19, 20, 21, 22, 23], [0.8802, 0.5197, 0.8895, 0.5139, 0.03163, 0.08833, 0.0377, 0.1124, 0.9765, 0.9584, 0.8819, 0.897, 0.9961, 0.9932, 0.9883, 0.9918]): _vg.add([_i], _w, 'REPLACE')
_vg = ob_cube_001.vertex_groups.new(name='UpperLeg.R')
for _i, _w in zip([74, 75, 76, 77, 80, 82, 83, 84, 85, 92, 93], [0.9577, 0.06373, 0.8974, 0.05807, 0.02986, 0.8596, 0.8464, 0.8664, 0.1624, 0.04158, 0.02067]): _vg.add([_i], _w, 'REPLACE')
_vg = ob_cube_001.vertex_groups.new(name='LowerLeg.R')
for _i, _w in zip([74, 76, 84, 85, 86, 87, 88, 89, 90, 91, 92, 93, 95, 96, 97], [0.02015, 0.096, 0.1126, 0.8185, 0.1177, 0.4775, 0.1093, 0.4856, 0.9576, 0.8897, 0.9101, 0.8521, 0.03086, 0.1136, 0.1004]): _vg.add([_i], _w, 'REPLACE')
_vg = ob_cube_001.vertex_groups.new(name='Foot.R')
for _i, _w in zip([86, 87, 88, 89, 90, 91, 92, 93, 94, 95, 96, 97, 98, 99, 100, 101], [0.8802, 0.5197, 0.8895, 0.5139, 0.03163, 0.08833, 0.0377, 0.1124, 0.9765, 0.9584, 0.8819, 0.897, 0.9961, 0.9932, 0.9883, 0.9918]): _vg.add([_i], _w, 'REPLACE')
_m = ob_cube_001.modifiers.new('Armature', 'ARMATURE')
_m.object = ob_armature
ob_armature.location = (0.0, 0.0, 0.0)
ob_armature.show_in_front = True
ob_armature.lineart.crease_threshold = 0.0

# ---- collection membership
col_collection.objects.link(ob_cube)
col_collection.objects.link(ob_cube_001)
col_collection.objects.link(ob_armature)

# ---- scene / render settings (as saved in the file)
scene.frame_start = 1; scene.frame_end = 250; scene.frame_set(1)
scene.render.engine = 'BLENDER_EEVEE_NEXT'
scene.cycles.use_denoising = False
scene.cycles.samples = 128
scene.cycles.sampling_pattern = 'TABULATED_SOBOL'
scene.cycles.use_adaptive_sampling = False
scene.cycles.use_light_tree = False
scene.view_settings.view_transform = 'Filmic'
bpy.context.view_layer.update()

# ---- added for rendering (the .blend has no active camera and no usable light): camera, sun
cam_auto = bpy.data.cameras.new('AutoCamera')
cam_auto.lens = 50.0
cam_auto.sensor_width = 36.0
cam_auto.clip_end = 1000.0
ob_auto_camera = bpy.data.objects.new('AutoCamera', cam_auto)
scene.collection.objects.link(ob_auto_camera)
ob_auto_camera.location = (12.5699, -15.2752, 14.9444)
ob_auto_camera.rotation_euler = (1.09748, -7.21219e-08, 0.694738)
scene.camera = ob_auto_camera
light_auto_sun = bpy.data.lights.new('AutoSun', 'SUN')
light_auto_sun.energy = 3.0
light_auto_sun.angle = 0.0523599
ob_auto_sun = bpy.data.objects.new('AutoSun', light_auto_sun)
scene.collection.objects.link(ob_auto_sun)
ob_auto_sun.rotation_euler = (0.872665, 0.174533, 0.523599)
bpy.context.view_layer.update()
